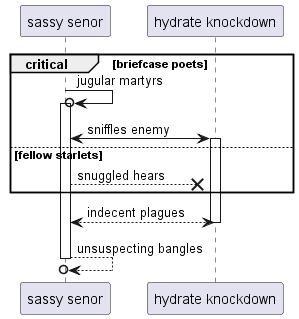

The diagram above was rendered by PlantUML. Its source (embedded in the PNG):
@startuml
participant "sassy senor" as 0
participant "hydrate knockdown" as 1
critical briefcase poets
0 ->o 0++ : jugular martyrs
0 <-> 1++ : sniffles enemy
else fellow starlets
0 -->x 1: snuggled hears
end
return indecent plagues
return unsuspecting bangles
@enduml